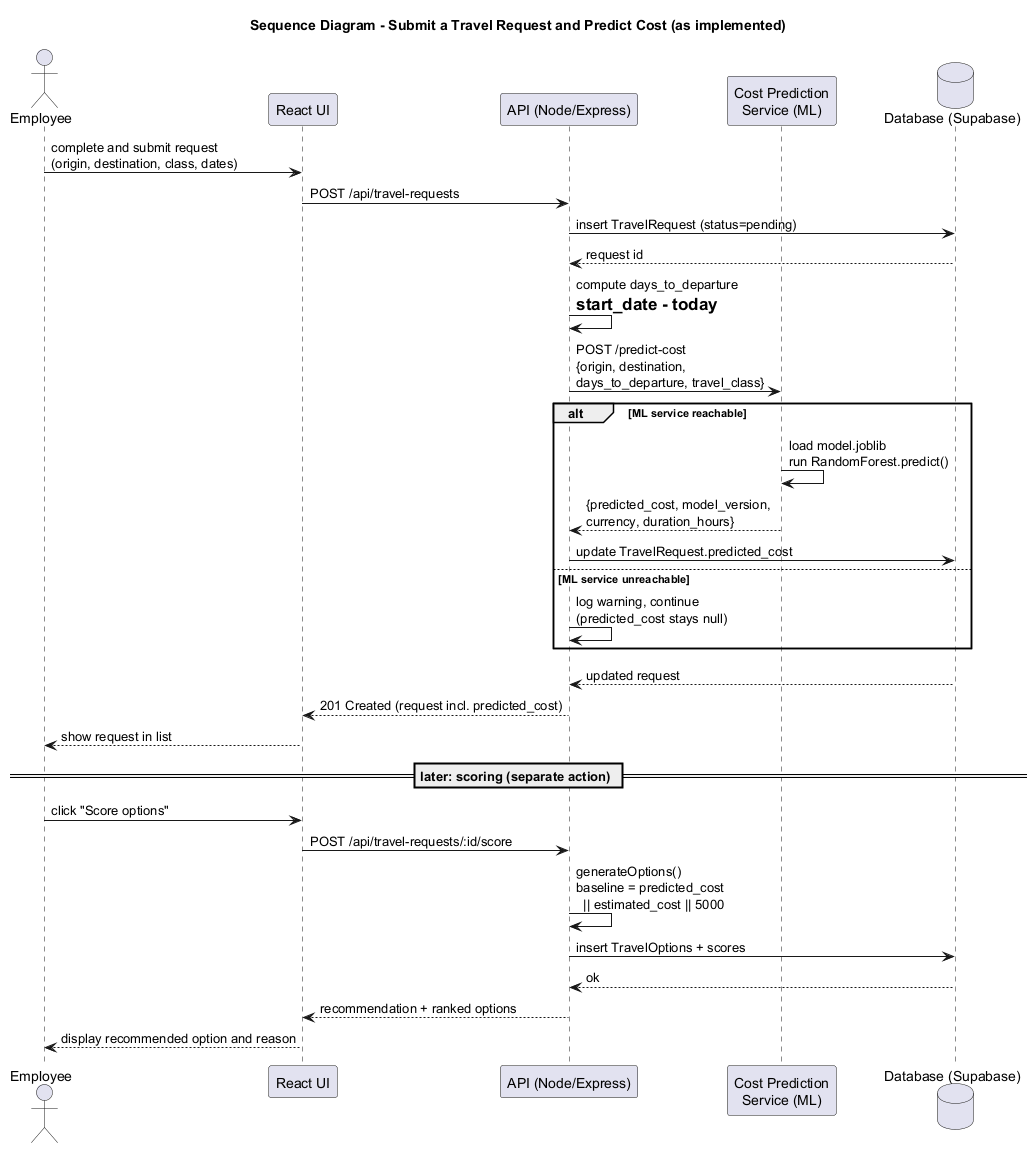

The diagram above was rendered by PlantUML. Its source (embedded in the PNG):
@startuml
title Sequence Diagram - Submit a Travel Request and Predict Cost (as implemented)

actor Employee
participant "React UI" as UI
participant "API (Node/Express)" as API
participant "Cost Prediction\nService (ML)" as ML
database "Database (Supabase)" as DB

Employee -> UI : complete and submit request\n(origin, destination, class, dates)
UI -> API : POST /api/travel-requests
API -> DB : insert TravelRequest (status=pending)
DB --> API : request id
API -> API : compute days_to_departure\n= start_date - today

API -> ML : POST /predict-cost\n{origin, destination,\ndays_to_departure, travel_class}
alt ML service reachable
  ML -> ML : load model.joblib\nrun RandomForest.predict()
  ML --> API : {predicted_cost, model_version,\ncurrency, duration_hours}
  API -> DB : update TravelRequest.predicted_cost
else ML service unreachable
  API -> API : log warning, continue\n(predicted_cost stays null)
end

DB --> API : updated request
API --> UI : 201 Created (request incl. predicted_cost)
UI --> Employee : show request in list

== later: scoring (separate action) ==
Employee -> UI : click "Score options"
UI -> API : POST /api/travel-requests/:id/score
API -> API : generateOptions()\nbaseline = predicted_cost\n  || estimated_cost || 5000
API -> DB : insert TravelOptions + scores
DB --> API : ok
API --> UI : recommendation + ranked options
UI --> Employee : display recommended option and reason

@enduml